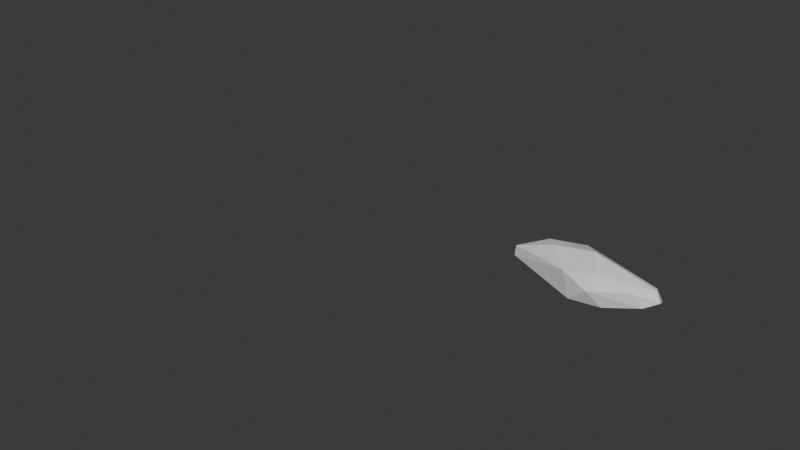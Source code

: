 # Source: EffectRune.blend  (saved by Blender 4.4.32; exported with 4.5.12 LTS)
import bpy
from mathutils import Matrix  # noqa: F401  (used for matrix-valued properties, if any)

bpy.ops.wm.read_factory_settings(use_empty=True)
scene = bpy.context.scene
scene.name = 'Scene'

# ---- collections
col_collection = bpy.data.collections.new('Collection'); scene.collection.children.link(col_collection)

# ---- materials (node trees are filled in below, after node groups)
mat_goldring = bpy.data.materials.new('GoldRing')
mat_material_001 = bpy.data.materials.new('Material.001')

# ---- material node trees
mat_goldring.use_nodes = True; mat_goldring.node_tree.nodes.clear()
_N = mat_goldring.node_tree.nodes; _L = mat_goldring.node_tree.links
n0 = _N.new('ShaderNodeBsdfPrincipled'); n0.name = 'Principled BSDF'; n0.location = (10, 300)
n0.inputs[0].default_value = (0.801, 0.4538, 0.09605, 1.0)
n0.inputs[2].default_value = 1.0
n1 = _N.new('ShaderNodeOutputMaterial'); n1.name = 'Material Output'; n1.location = (300, 300)
_L.new(n0.outputs[0], n1.inputs[0])
n1.is_active_output = True
mat_material_001.use_nodes = True; mat_material_001.node_tree.nodes.clear()
_N = mat_material_001.node_tree.nodes; _L = mat_material_001.node_tree.links
n0 = _N.new('ShaderNodeBsdfPrincipled'); n0.name = 'Principled BSDF'; n0.location = (10, 300)
n0.inputs[0].default_value = (0.2923, 0.3201, 0.3463, 1.0)
n0.inputs[2].default_value = 1.0
n1 = _N.new('ShaderNodeOutputMaterial'); n1.name = 'Material Output'; n1.location = (300, 300)
_L.new(n0.outputs[0], n1.inputs[0])
n1.is_active_output = True

# ---- world
world_world = bpy.data.worlds.new('World'); scene.world = world_world
world_world.use_nodes = True; world_world.node_tree.nodes.clear()
_N = world_world.node_tree.nodes; _L = world_world.node_tree.links
n0 = _N.new('ShaderNodeOutputWorld'); n0.name = 'World Output'; n0.location = (300, 300)
n1 = _N.new('ShaderNodeBackground'); n1.name = 'Background'; n1.location = (10, 300)
n1.inputs[0].default_value = (0.05088, 0.05088, 0.05088, 1.0)
_L.new(n1.outputs[0], n0.inputs[0])
n0.is_active_output = True
world_world.color = (0.05088, 0.05088, 0.05088)
world_world.sun_shadow_jitter_overblur = 0.0

# ---- meshes
me_cube_001 = bpy.data.meshes.new('Cube.001')
me_cube_001.from_pydata([(-1.0, -1.017, -0.9343), (-1.0, -1.017, 0.9302), (-1.0, 1.455, -0.9343), (-1.0, 1.455, 0.9302), (0.9522, -1.677, -0.921), (0.9522, -1.677, 0.9435), (0.9522, 0.7953, -0.921), (0.9522, 0.7953, 0.9435), (3.793, -0.03585, -0.08235), (3.793, -0.03585, 0.07822), (3.793, 0.03585, -0.08235), (3.793, 0.03585, 0.07822), (-3.589, -0.02584, -0.05995), (-3.589, -0.02584, 0.05582), (-3.589, 0.02584, -0.05995), (-3.589, 0.02584, 0.05582)], [], [(1, 3, 15, 13), (2, 3, 7, 6), (5, 4, 8, 9), (4, 5, 1, 0), (2, 6, 4, 0), (7, 3, 1, 5), (10, 11, 9, 8), (4, 6, 10, 8), (7, 5, 9, 11), (6, 7, 11, 10), (12, 13, 15, 14), (2, 0, 12, 14), (3, 2, 14, 15), (0, 1, 13, 12)])
_uv = me_cube_001.uv_layers.new(name='UVMap')
_uv.uv.foreach_set('vector', [0.875, 0.75, 0.875, 0.5, 0.875, 0.5, 0.875, 0.75, 0.375, 0.25, 0.625, 0.25, 0.625, 0.5, 0.375, 0.5, 0.625, 0.75, 0.375, 0.75, 0.375, 0.75, 0.625, 0.75, 0.375, 0.75, 0.625, 0.75, 0.625, 1.0, 0.375, 1.0, 0.125, 0.5, 0.375, 0.5, 0.375, 0.75, 0.125, 0.75, 0.625, 0.5, 0.875, 0.5, 0.875, 0.75, 0.625, 0.75, 0.375, 0.5, 0.625, 0.5, 0.625, 0.75, 0.375, 0.75, 0.375, 0.75, 0.375, 0.5, 0.375, 0.5, 0.375, 0.75, 0.625, 0.5, 0.625, 0.75, 0.625, 0.75, 0.625, 0.5, 0.375, 0.5, 0.625, 0.5, 0.625, 0.5, 0.375, 0.5, 0.375, 0.0, 0.625, 0.0, 0.625, 0.25, 0.375, 0.25, 0.125, 0.5, 0.125, 0.75, 0.125, 0.75, 0.125, 0.5, 0.625, 0.25, 0.375, 0.25, 0.375, 0.25, 0.625, 0.25, 0.375, 1.0, 0.625, 1.0, 0.625, 1.0, 0.375, 1.0])
me_cube_001.update()
me_cube_002 = bpy.data.meshes.new('Cube.002')
me_cube_002.from_pydata([], [], [])
_uv = me_cube_002.uv_layers.new(name='UVMap')
_uv.uv.foreach_set('vector', [])
me_cube_002.update()
me_circle = bpy.data.meshes.new('Circle')
me_circle.from_pydata([], [], [])
_uv = me_circle.uv_layers.new(name='UVMap')
_uv.uv.foreach_set('vector', [])
me_circle.materials.append(mat_goldring)
me_circle.materials.append(mat_material_001)
me_circle.update()

# ---- objects
ob_cube = bpy.data.objects.new('Cube', me_cube_001)
ob_cube_001 = bpy.data.objects.new('Cube.001', me_cube_002)
ob_outsocket = bpy.data.objects.new('OutSocket', me_circle)

# ---- transforms, parenting, visibility, modifiers, constraints
ob_cube.location = (0.0, 0.0, 0.0)
ob_cube.scale = (0.5133, 0.5133, 0.5133)
_m = ob_cube.modifiers.new('Subdivision', 'SUBSURF')
_m.levels = 3
_m.render_levels = 3
_m = ob_cube.modifiers.new('Displace', 'DISPLACE')
_m.mid_level = 0.0
_m.strength = 0.3
_m.texture_coords = 'OBJECT'
_m.texture_coords_object = ob_cube_001
_m = ob_cube.modifiers.new('Decimate', 'DECIMATE')
_m.ratio = 0.025
_m.iterations = 5
_m.angle_limit = 0.1955
_m.use_dissolve_boundaries = True
_m.delimit = {'NORMAL'}
ob_cube_001.location = (-5.519, -9.539, 5.241)
ob_outsocket.location = (1.692, -0.03089, 0.03838)
ob_outsocket.rotation_euler = (1.571, -0.0, 1.571)
ob_outsocket.scale = (0.25, 0.25, 0.25)
_m = ob_outsocket.modifiers.new('Mirror', 'MIRROR')
_m.use_axis = (True, True, False)
_m.use_clip = True

# ---- collection membership
col_collection.objects.link(ob_cube)
col_collection.objects.link(ob_cube_001)
col_collection.objects.link(ob_outsocket)

# ---- scene / render settings (as saved in the file)
scene.frame_start = 1; scene.frame_end = 250; scene.frame_set(1)
scene.render.engine = 'BLENDER_EEVEE_NEXT'
bpy.context.view_layer.update()

# ---- added for rendering (the .blend has no active camera and no usable light): camera, sun
cam_auto = bpy.data.cameras.new('AutoCamera')
cam_auto.lens = 50.0
cam_auto.sensor_width = 36.0
cam_auto.clip_end = 1000.0
ob_auto_camera = bpy.data.objects.new('AutoCamera', cam_auto)
scene.collection.objects.link(ob_auto_camera)
ob_auto_camera.location = (10.968, -19.793, 12.6166)
ob_auto_camera.rotation_euler = (1.09748, -7.21219e-08, 0.694738)
scene.camera = ob_auto_camera
light_auto_sun = bpy.data.lights.new('AutoSun', 'SUN')
light_auto_sun.energy = 3.0
light_auto_sun.angle = 0.0523599
ob_auto_sun = bpy.data.objects.new('AutoSun', light_auto_sun)
scene.collection.objects.link(ob_auto_sun)
ob_auto_sun.rotation_euler = (0.872665, 0.174533, 0.523599)
bpy.context.view_layer.update()
